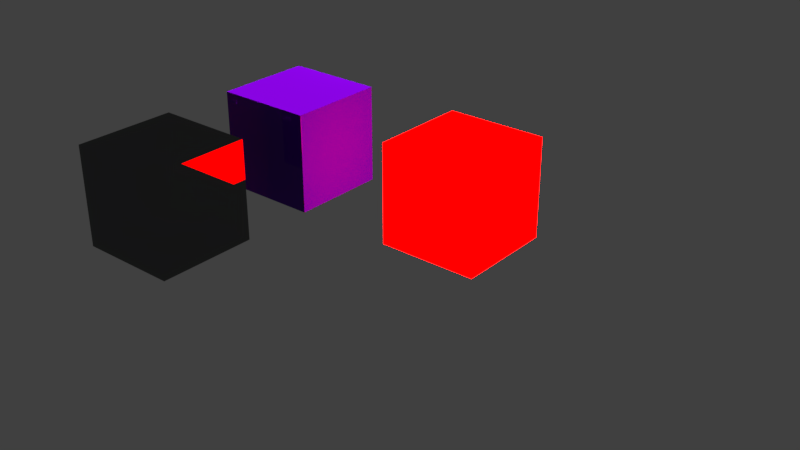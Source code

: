 # Source: node-library.blend  (saved by Blender 2.77.0; exported with 4.5.12 LTS)
import bpy
from mathutils import Matrix  # noqa: F401  (used for matrix-valued properties, if any)

bpy.ops.wm.read_factory_settings(use_empty=True)
scene = bpy.context.scene
scene.name = 'Scene'

# ---- collections
col_collection_1 = bpy.data.collections.new('Collection 1'); scene.collection.children.link(col_collection_1)

# ---- images (referenced by path relative to the original .blend; pixels are not part of the script)
import os
ASSET_DIR = os.environ.get("B2B_ASSET_DIR", "")  # directory of the original .blend (textures are referenced by path, not embedded)
HERE = os.path.dirname(os.path.abspath(__file__))  # packed textures are extracted next to this script under _unpacked/

def load_image(name, relpath, width, height, colorspace="sRGB"):
    """Load a texture the original file referenced (path relative to the .blend, or extracted next to this script)."""
    p = next((c for c in (os.path.join(HERE, relpath), os.path.join(ASSET_DIR, relpath)) if relpath and os.path.exists(c)), "")
    if p:
        img = bpy.data.images.load(p, check_existing=True)
        img.name = name
    else:  # same state as the original file: an image datablock whose file is absent (Cycles renders it pink)
        img = bpy.data.images.new(name, width, height)
        img.source = "FILE"
        img.filepath = "//" + (relpath or name)
    img.colorspace_settings.name = colorspace
    return img
img_671b2122630e5d1f7c2ebc864dd87f5c_source_jpg = load_image('671b2122630e5d1f7c2ebc864dd87f5c.source.jpg', '671b2122630e5d1f7c2ebc864dd87f5c.source.jpg', 1024, 1024, 'sRGB')
img_a98a53f296ac58b8bde6a5fec57cd476_source_jpg = load_image('a98a53f296ac58b8bde6a5fec57cd476.source.jpg', 'a98a53f296ac58b8bde6a5fec57cd476.source.jpg', 1024, 1024, 'sRGB')
img_c659ad823689f7502699105e6b8974f1_source_jpg = load_image('c659ad823689f7502699105e6b8974f1.source.jpg', 'c659ad823689f7502699105e6b8974f1.source.jpg', 1024, 1024, 'sRGB')
img_2_png = load_image('2.png', '2.png', 1024, 1024, 'sRGB')
img_american_psycho_04_jpg = load_image('american-psycho_04.jpg', 'american-psycho_04.jpg', 1024, 1024, 'sRGB')
img_razer_smoke_logo_hd_1920x1080_jpg = load_image('razer-smoke-logo-hd-1920x1080.jpg', 'razer-smoke-logo-hd-1920x1080.jpg', 1024, 1024, 'sRGB')
img_bathroomtileslargenormal_1k_high_res_jpg = load_image('BathroomTilesLargeNormal-1k.high_res.jpg', 'BathroomTilesLargeNormal-1k.high_res.jpg', 1024, 1024, 'sRGB')
img_bathroomtileslargespecular_1k_high_res_jpg = load_image('BathroomTilesLargeSpecular-1k.high_res.jpg', 'BathroomTilesLargeSpecular-1k.high_res.jpg', 1024, 1024, 'sRGB')
img_bathroomtileslargediffuse_white_1k_high_res_jpg = load_image('BathroomTilesLargeDiffuse_White-1k.high_res.jpg', 'BathroomTilesLargeDiffuse_White-1k.high_res.jpg', 1024, 1024, 'sRGB')

# ---- materials (node trees are filled in below, after node groups)
mat_archilogic_basic_2 = bpy.data.materials.new('archilogic-basic-2')
mat_archilogic_basic_2.alpha_threshold = 0.0
mat_archilogic_basic_2.preview_render_type = 'CUBE'
mat_archilogic_basic_2.roughness = 0.5
mat_archilogic_transparency = bpy.data.materials.new('archilogic-transparency')
mat_archilogic_transparency.alpha_threshold = 0.0
mat_archilogic_transparency.roughness = 0.5
mat_archilogic_emission = bpy.data.materials.new('archilogic-emission')
mat_archilogic_emission.alpha_threshold = 0.0
mat_archilogic_emission.roughness = 0.5
mat_archilogic_basic = bpy.data.materials.new('archilogic-basic')
mat_archilogic_basic.alpha_threshold = 0.0
mat_archilogic_basic.preview_render_type = 'SHADERBALL'
mat_archilogic_basic.roughness = 0.5

# ---- node groups
ng_archilogic_basic = bpy.data.node_groups.new('archilogic-basic', 'ShaderNodeTree')
_s = ng_archilogic_basic.interface.new_socket(name='Shader', in_out='OUTPUT', socket_type='NodeSocketShader')
_s = ng_archilogic_basic.interface.new_socket(name='map-diffuse', in_out='INPUT', socket_type='NodeSocketColor')
_s.default_value = (1.0, 1.0, 1.0, 1.0)
_s = ng_archilogic_basic.interface.new_socket(name='color-diffuse', in_out='INPUT', socket_type='NodeSocketColor')
_s.default_value = (0.85, 0.85, 0.85, 1.0)
_s = ng_archilogic_basic.interface.new_socket(name='map-normal', in_out='INPUT', socket_type='NodeSocketColor')
_s.default_value = (0.5, 0.5, 1.0, 1.0)
_s = ng_archilogic_basic.interface.new_socket(name='map-specular', in_out='INPUT', socket_type='NodeSocketColor')
_s.default_value = (1.0, 1.0, 1.0, 1.0)
_s = ng_archilogic_basic.interface.new_socket(name='specular-intensity', in_out='INPUT', socket_type='NodeSocketFloat')
_s.subtype = 'FACTOR'
_s.default_value = 1.0
_s.min_value = 1.0
_s.max_value = 100.0
_s = ng_archilogic_basic.interface.new_socket(name='color-specular', in_out='INPUT', socket_type='NodeSocketColor')
_s.default_value = (0.25, 0.25, 0.25, 1.0)
_N = ng_archilogic_basic.nodes; _L = ng_archilogic_basic.links
n0 = _N.new('NodeGroupOutput'); n0.name = 'Group Output'; n0.location = (366, 108)
n1 = _N.new('ShaderNodeMixShader'); n1.name = 'Mix Shader'; n1.location = (121, 112)
n2 = _N.new('NodeGroupInput'); n2.name = 'Node'; n2.location = (-1014, 40)
n3 = _N.new('ShaderNodeMath'); n3.name = 'Math'; n3.location = (-331, -61)
n3.width = 158
n3.operation = 'MULTIPLY'
n4 = _N.new('ShaderNodeMix'); n4.name = 'Mix'; n4.location = (-544, 244)
n4.data_type = 'RGBA'
n4.blend_type = 'MULTIPLY'
n4.inputs[0].default_value = 1.0
n5 = _N.new('ShaderNodeNormalMap'); n5.name = 'Normal Map'; n5.location = (-548, 68)
n5.width = 141
n6 = _N.new('ShaderNodeRGBToBW'); n6.name = 'RGB to BW'; n6.location = (-551, -111)
n7 = _N.new('ShaderNodeMath'); n7.name = 'Math.001'; n7.location = (-548, -200)
n7.operation = 'DIVIDE'
n7.inputs[1].default_value = 100.0
n8 = _N.new('ShaderNodeBsdfDiffuse'); n8.name = 'Diffuse BSDF'; n8.location = (-316, 150)
n9 = _N.new('ShaderNodeBsdfAnisotropic'); n9.name = 'Glossy BSDF'; n9.location = (-547, -385)
n9.distribution = 'GGX'
n9.inputs[1].default_value = 0.0
n10 = _N.new('ShaderNodeAddShader'); n10.name = 'Add Shader'; n10.location = (-72, -149)
_L.new(n8.outputs[0], n1.inputs[1])
_L.new(n1.outputs[0], n0.inputs[0])
_L.new(n2.outputs[0], n4.inputs[6])
_L.new(n4.outputs[2], n8.inputs[0])
_L.new(n5.outputs[0], n8.inputs[2])
_L.new(n2.outputs[1], n4.inputs[7])
_L.new(n2.outputs[2], n5.inputs[0])
_L.new(n2.outputs[5], n9.inputs[0])
_L.new(n10.outputs[0], n1.inputs[2])
_L.new(n9.outputs[0], n10.inputs[0])
_L.new(n6.outputs[0], n3.inputs[0])
_L.new(n3.outputs[0], n1.inputs[0])
_L.new(n2.outputs[3], n6.inputs[0])
_L.new(n2.outputs[4], n7.inputs[0])
_L.new(n7.outputs[0], n3.inputs[1])
_L.new(n8.outputs[0], n10.inputs[1])
n0.is_active_output = True
ng_archilogic_transparency = bpy.data.node_groups.new('archilogic-transparency', 'ShaderNodeTree')
_s = ng_archilogic_transparency.interface.new_socket(name='Shader', in_out='OUTPUT', socket_type='NodeSocketShader')
_s = ng_archilogic_transparency.interface.new_socket(name='map-diffuse', in_out='INPUT', socket_type='NodeSocketColor')
_s.default_value = (1.0, 1.0, 1.0, 1.0)
_s = ng_archilogic_transparency.interface.new_socket(name='color-diffuse', in_out='INPUT', socket_type='NodeSocketColor')
_s.default_value = (0.85, 0.85, 0.85, 1.0)
_s = ng_archilogic_transparency.interface.new_socket(name='map-specular', in_out='INPUT', socket_type='NodeSocketColor')
_s = ng_archilogic_transparency.interface.new_socket(name='color-specular', in_out='INPUT', socket_type='NodeSocketColor')
_s.default_value = (0.25, 0.25, 0.25, 1.0)
_s = ng_archilogic_transparency.interface.new_socket(name='specular-intensity', in_out='INPUT', socket_type='NodeSocketFloat')
_s.subtype = 'FACTOR'
_s.default_value = 1.0
_s.min_value = 1.0
_s.max_value = 100.0
_s = ng_archilogic_transparency.interface.new_socket(name='map-normal', in_out='INPUT', socket_type='NodeSocketColor')
_s.default_value = (0.5, 0.5, 1.0, 1.0)
_s = ng_archilogic_transparency.interface.new_socket(name='map-alpha', in_out='INPUT', socket_type='NodeSocketColor')
_s.default_value = (1.0, 1.0, 1.0, 1.0)
_s = ng_archilogic_transparency.interface.new_socket(name='opacity', in_out='INPUT', socket_type='NodeSocketFloat')
_s.default_value = 1.0
_s.min_value = 0.0
_s.max_value = 1.0
_N = ng_archilogic_transparency.nodes; _L = ng_archilogic_transparency.links
n0 = _N.new('NodeGroupOutput'); n0.name = 'Group Output'; n0.location = (561, 14)
n1 = _N.new('ShaderNodeMixShader'); n1.name = 'Mix Shader'; n1.location = (359, 161)
n2 = _N.new('ShaderNodeBsdfTransparent'); n2.name = 'Transparent BSDF'; n2.location = (-77, -15)
n3 = _N.new('ShaderNodeMath'); n3.name = 'Math'; n3.location = (-17, 168)
n3.operation = 'SUBTRACT'
n4 = _N.new('ShaderNodeRGBToBW'); n4.name = 'RGB to BW'; n4.location = (171, 169)
n5 = _N.new('NodeGroupInput'); n5.name = 'Group Input.001'; n5.location = (-360, -163)
n6 = _N.new('ShaderNodeMath'); n6.name = 'Math.001'; n6.location = (-134, 48)
n6.hide = True
n6.operation = 'SUBTRACT'
n6.inputs[0].default_value = 1.0
n7 = _N.new('NodeGroupInput'); n7.name = 'Group Input'; n7.location = (-355, 225)
n8 = _N.new('ShaderNodeGroup'); n8.name = 'Group'; n8.location = (-21, -118)
n8.node_tree = ng_archilogic_basic
_L.new(n2.outputs[0], n1.inputs[1])
_L.new(n1.outputs[0], n0.inputs[0])
_L.new(n5.outputs[4], n8.inputs[4])
_L.new(n5.outputs[5], n8.inputs[2])
_L.new(n7.outputs[6], n3.inputs[0])
_L.new(n8.outputs[0], n1.inputs[2])
_L.new(n5.outputs[0], n8.inputs[0])
_L.new(n5.outputs[1], n8.inputs[1])
_L.new(n5.outputs[2], n8.inputs[3])
_L.new(n5.outputs[3], n8.inputs[5])
_L.new(n4.outputs[0], n1.inputs[0])
_L.new(n3.outputs[0], n4.inputs[0])
_L.new(n6.outputs[0], n3.inputs[1])
_L.new(n7.outputs[7], n6.inputs[1])
n0.is_active_output = True
ng_archilogic_emission = bpy.data.node_groups.new('archilogic-emission', 'ShaderNodeTree')
_s = ng_archilogic_emission.interface.new_socket(name='Shader', in_out='OUTPUT', socket_type='NodeSocketShader')
_s = ng_archilogic_emission.interface.new_socket(name='map-diffuse', in_out='INPUT', socket_type='NodeSocketColor')
_s.default_value = (1.0, 1.0, 1.0, 1.0)
_s = ng_archilogic_emission.interface.new_socket(name='color-diffuse', in_out='INPUT', socket_type='NodeSocketColor')
_s.default_value = (1.0, 1.0, 1.0, 1.0)
_s = ng_archilogic_emission.interface.new_socket(name='emission-intensity', in_out='INPUT', socket_type='NodeSocketFloat')
_s.default_value = 1.0
_s.min_value = 0.0
_s.max_value = 100.0
_N = ng_archilogic_emission.nodes; _L = ng_archilogic_emission.links
n0 = _N.new('ShaderNodeMixShader'); n0.name = 'Mix Shader'; n0.location = (56, -1)
n1 = _N.new('NodeGroupOutput'); n1.name = 'Group Output'; n1.location = (221, 0)
n2 = _N.new('NodeGroupInput'); n2.name = 'Group Input'; n2.location = (-533, -235)
n3 = _N.new('ShaderNodeMix'); n3.name = 'Mix'; n3.location = (-280, -60)
n3.data_type = 'RGBA'
n3.blend_type = 'MULTIPLY'
n3.inputs[0].default_value = 1.0
n4 = _N.new('ShaderNodeNewGeometry'); n4.name = 'Geometry'; n4.location = (-277, 166)
n5 = _N.new('ShaderNodeEmission'); n5.name = 'Emission'; n5.location = (-110, -160)
_L.new(n2.outputs[2], n5.inputs[1])
_L.new(n3.outputs[2], n5.inputs[0])
_L.new(n2.outputs[1], n3.inputs[7])
_L.new(n2.outputs[0], n3.inputs[6])
_L.new(n0.outputs[0], n1.inputs[0])
_L.new(n4.outputs[6], n0.inputs[0])
_L.new(n5.outputs[0], n0.inputs[1])
n1.is_active_output = True

# ---- material node trees
mat_archilogic_basic_2.use_nodes = True; mat_archilogic_basic_2.node_tree.nodes.clear()
_N = mat_archilogic_basic_2.node_tree.nodes; _L = mat_archilogic_basic_2.node_tree.links
n0 = _N.new('ShaderNodeTexImage'); n0.name = 'map-normal'; n0.location = (-462, -8)
n0.label = 'map'
n0.width = 140
n0.image = img_671b2122630e5d1f7c2ebc864dd87f5c_source_jpg
n1 = _N.new('ShaderNodeOutputMaterial'); n1.name = 'Material Output'; n1.location = (335, 350)
n2 = _N.new('ShaderNodeTexImage'); n2.name = 'map-specular'; n2.location = (-460, 242)
n2.label = 'map'
n2.width = 140
n2.image = img_a98a53f296ac58b8bde6a5fec57cd476_source_jpg
n3 = _N.new('ShaderNodeTexImage'); n3.name = 'map-diffuse'; n3.location = (-460, 501)
n3.label = 'map'
n3.width = 144
n3.image = img_c659ad823689f7502699105e6b8974f1_source_jpg
n4 = _N.new('ShaderNodeUVMap'); n4.name = 'UV Map'; n4.location = (-1051, -117)
n5 = _N.new('ShaderNodeRGB'); n5.name = 'RGB.001'; n5.location = (-768, 223)
n5.width = 135
n5.outputs[0].default_value = (1.0, 0.4475, 0.4681, 1.0)
n6 = _N.new('ShaderNodeRGB'); n6.name = 'RGB'; n6.location = (-767, 592)
n6.width = 133
n6.outputs[0].default_value = (0.0, 0.0, 0.0, 1.0)
n7 = _N.new('ShaderNodeMapping'); n7.name = 'Mapping'; n7.location = (-836, -96)
n7.mute = True
n7.vector_type = 'TEXTURE'
n7.inputs[3].default_value = (3.0, 3.0, 1.0)
n8 = _N.new('ShaderNodeGroup'); n8.name = 'Group'; n8.location = (-88, 290)
n8.width = 219
n8.node_tree = ng_archilogic_basic
n8.inputs[4].default_value = 50.0
n8.inputs[5].default_value = (1.0, 1.0, 1.0, 1.0)
_L.new(n8.outputs[0], n1.inputs[0])
_L.new(n0.outputs[0], n8.inputs[2])
_L.new(n7.outputs[0], n2.inputs[0])
_L.new(n7.outputs[0], n0.inputs[0])
_L.new(n7.outputs[0], n3.inputs[0])
_L.new(n4.outputs[0], n7.inputs[0])
_L.new(n2.outputs[0], n8.inputs[3])
_L.new(n6.outputs[0], n8.inputs[1])
_L.new(n3.outputs[0], n8.inputs[0])
n1.is_active_output = True
mat_archilogic_transparency.use_nodes = True; mat_archilogic_transparency.node_tree.nodes.clear()
_N = mat_archilogic_transparency.node_tree.nodes; _L = mat_archilogic_transparency.node_tree.links
n0 = _N.new('ShaderNodeOutputMaterial'); n0.name = 'Material Output'; n0.location = (300, 300)
n1 = _N.new('ShaderNodeTexImage'); n1.name = 'Image Texture'; n1.location = (-314, -16)
n1.width = 145
n1.image = img_2_png
n2 = _N.new('ShaderNodeTexImage'); n2.name = 'Image Texture.001'; n2.location = (-304, 369)
n2.width = 140
n2.image = img_american_psycho_04_jpg
n3 = _N.new('ShaderNodeGroup'); n3.name = 'Group'; n3.location = (-7, 213)
n3.node_tree = ng_archilogic_transparency
n3.inputs[1].default_value = (0.85, 0.7186, 0.4655, 1.0)
n3.inputs[2].default_value = (0.0, 0.0, 0.0, 1.0)
n3.inputs[3].default_value = (0.9447, 0.9447, 0.9447, 1.0)
n3.inputs[4].default_value = 1.0
n3.inputs[5].default_value = (0.5, 0.5, 1.0, 1.0)
n3.inputs[7].default_value = 0.5
_L.new(n3.outputs[0], n0.inputs[0])
_L.new(n1.outputs[0], n3.inputs[6])
_L.new(n2.outputs[0], n3.inputs[0])
n0.is_active_output = True
mat_archilogic_emission.use_nodes = True; mat_archilogic_emission.node_tree.nodes.clear()
_N = mat_archilogic_emission.node_tree.nodes; _L = mat_archilogic_emission.node_tree.links
n0 = _N.new('ShaderNodeOutputMaterial'); n0.name = 'Material Output'; n0.location = (120, 290)
n1 = _N.new('ShaderNodeTexImage'); n1.name = 'Image Texture'; n1.location = (-341, 279)
n1.width = 140
n1.image = img_razer_smoke_logo_hd_1920x1080_jpg
n2 = _N.new('ShaderNodeGroup'); n2.name = 'Group'; n2.location = (-122, 290)
n2.node_tree = ng_archilogic_emission
n2.inputs[1].default_value = (0.3489, 1.0, 0.0, 1.0)
n2.inputs[2].default_value = 33.2
_L.new(n2.outputs[0], n0.inputs[0])
_L.new(n1.outputs[0], n2.inputs[0])
n0.is_active_output = True
mat_archilogic_basic.use_nodes = True; mat_archilogic_basic.node_tree.nodes.clear()
_N = mat_archilogic_basic.node_tree.nodes; _L = mat_archilogic_basic.node_tree.links
n0 = _N.new('ShaderNodeTexImage'); n0.name = 'map-normal'; n0.location = (-462, -8)
n0.label = 'map'
n0.width = 140
n0.image = img_bathroomtileslargenormal_1k_high_res_jpg
n1 = _N.new('ShaderNodeOutputMaterial'); n1.name = 'Material Output'; n1.location = (335, 350)
n2 = _N.new('ShaderNodeTexImage'); n2.name = 'map-specular'; n2.location = (-460, 242)
n2.label = 'map'
n2.width = 140
n2.image = img_bathroomtileslargespecular_1k_high_res_jpg
n3 = _N.new('ShaderNodeTexImage'); n3.name = 'map-diffuse'; n3.location = (-460, 501)
n3.label = 'map'
n3.width = 144
n3.image = img_bathroomtileslargediffuse_white_1k_high_res_jpg
n4 = _N.new('ShaderNodeRGB'); n4.name = 'RGB.001'; n4.location = (-750, 226)
n4.outputs[0].default_value = (0.2901, 0.2408, 0.04362, 1.0)
n5 = _N.new('ShaderNodeRGB'); n5.name = 'RGB'; n5.location = (-746, 629)
n5.width = 135
n5.outputs[0].default_value = (0.09216, 0.05021, 0.4064, 1.0)
n6 = _N.new('ShaderNodeGroup'); n6.name = 'Group'; n6.location = (-42, 349)
n6.width = 219
n6.node_tree = ng_archilogic_basic
n6.inputs[4].default_value = 27.0
_L.new(n6.outputs[0], n1.inputs[0])
_L.new(n3.outputs[0], n6.inputs[0])
_L.new(n0.outputs[0], n6.inputs[2])
_L.new(n5.outputs[0], n6.inputs[1])
_L.new(n2.outputs[0], n6.inputs[3])
_L.new(n4.outputs[0], n6.inputs[5])
n1.is_active_output = True

# ---- world
world_world = bpy.data.worlds.new('World'); scene.world = world_world
world_world.color = (0.05088, 0.05088, 0.05088)
world_world.use_sun_shadow = False
world_world.sun_shadow_jitter_overblur = 0.0
world_world.cycles.sampling_method = 'MANUAL'

# ---- lights
light_point = bpy.data.lights.new('Point', 'POINT')
light_point.color = (1.0, 0.5276, 0.923)
light_point.transmission_factor = 0.0
light_point.energy = 171.2
light_point.shadow_buffer_clip_start = 0.5
light_point.shadow_soft_size = 0.1
light_point.shadow_maximum_resolution = 0.006
light_point.use_absolute_resolution = True
light_sun = bpy.data.lights.new('Sun', 'SUN')
light_sun.color = (1.0, 0.8005, 0.6878)
light_sun.transmission_factor = 0.0
light_sun.angle = 0.1993
light_sun.shadow_buffer_clip_start = 0.5
light_sun.shadow_soft_size = 0.1
light_sun.shadow_cascade_max_distance = 1000.0

# ---- meshes
me_cube_000 = bpy.data.meshes.new('Cube.000')
me_cube_000.from_pydata([(-1.0, -1.0, -1.0), (-1.0, -1.0, 1.0), (-1.0, 1.0, -1.0), (-1.0, 1.0, 1.0), (1.0, -1.0, -1.0), (1.0, -1.0, 1.0), (1.0, 1.0, -1.0), (1.0, 1.0, 1.0)], [], [(1, 3, 2, 0), (3, 7, 6, 2), (7, 5, 4, 6), (5, 1, 0, 4), (0, 2, 6, 4), (5, 7, 3, 1)])
_uv = me_cube_000.uv_layers.new(name='UVMap')
_uv.uv.foreach_set('vector', [0.1378, 0.25, 1.138, 0.25, 1.138, -0.75, 0.1378, -0.75, 0.25, 0.25, 1.25, 0.25, 1.25, -0.75, 0.25, -0.75, 0.1378, 0.25, -0.8622, 0.25, -0.8622, -0.75, 0.1378, -0.75, 0.25, 0.25, -0.75, 0.25, -0.75, -0.75, 0.25, -0.75, 0.25, 0.1378, 0.25, 1.138, 1.25, 1.138, 1.25, 0.1378, 0.25, 0.1378, 0.25, 1.138, -0.75, 1.138, -0.75, 0.1378])
me_cube_000.materials.append(mat_archilogic_basic_2)
me_cube_000.use_remesh_preserve_volume = False
me_cube_000.use_remesh_preserve_attributes = False
me_cube_000.use_mirror_vertex_groups = False
me_cube_000.update()
me_cube_005 = bpy.data.meshes.new('Cube.005')
me_cube_005.from_pydata([(-1.0, -1.0, -1.0), (-1.0, -1.0, 1.0), (-1.0, 1.0, -1.0), (-1.0, 1.0, 1.0), (1.0, -1.0, -1.0), (1.0, -1.0, 1.0), (1.0, 1.0, -1.0), (1.0, 1.0, 1.0)], [], [(1, 3, 2, 0), (3, 7, 6, 2), (7, 5, 4, 6), (5, 1, 0, 4), (0, 2, 6, 4), (5, 7, 3, 1)])
_uv = me_cube_005.uv_layers.new(name='UVMap')
_uv.uv.foreach_set('vector', [0.1663, 0.25, 0.8337, 0.25, 0.8337, -0.75, 0.1663, -0.75, 0.3331, 0.25, 1.001, 0.25, 1.001, -0.75, 0.3331, -0.75, 0.1663, 0.25, -0.5011, 0.25, -0.5011, -0.75, 0.1663, -0.75, 0.3331, 0.25, -0.3343, 0.25, -0.3343, -0.75, 0.3331, -0.75, 0.3331, 0.0, 0.3331, 1.0, 1.001, 1.0, 1.001, 0.0, 0.3331, 0.0, 0.3331, 1.0, -0.3343, 1.0, -0.3343, 0.0])
me_cube_005.materials.append(mat_archilogic_transparency)
me_cube_005.use_remesh_preserve_volume = False
me_cube_005.use_remesh_preserve_attributes = False
me_cube_005.use_mirror_vertex_groups = False
me_cube_005.update()
me_cube_004 = bpy.data.meshes.new('Cube.004')
me_cube_004.from_pydata([(-1.0, -1.0, -1.0), (-1.0, -1.0, 1.0), (-1.0, 1.0, -1.0), (-1.0, 1.0, 1.0), (1.0, -1.0, -1.0), (1.0, -1.0, 1.0), (1.0, 1.0, -1.0), (1.0, 1.0, 1.0)], [], [(1, 3, 2, 0), (3, 7, 6, 2), (7, 5, 4, 6), (5, 1, 0, 4), (0, 2, 6, 4), (5, 7, 3, 1)])
me_cube_004.materials.append(mat_archilogic_emission)
me_cube_004.use_remesh_preserve_volume = False
me_cube_004.use_remesh_preserve_attributes = False
me_cube_004.use_mirror_vertex_groups = False
me_cube_004.update()
me_cube_003 = bpy.data.meshes.new('Cube.003')
me_cube_003.from_pydata([(-1.0, -1.0, -1.0), (-1.0, -1.0, 1.0), (-1.0, 1.0, -1.0), (-1.0, 1.0, 1.0), (1.0, -1.0, -1.0), (1.0, -1.0, 1.0), (1.0, 1.0, -1.0), (1.0, 1.0, 1.0)], [], [(1, 3, 2, 0), (3, 7, 6, 2), (7, 5, 4, 6), (5, 1, 0, 4), (0, 2, 6, 4), (5, 7, 3, 1)])
me_cube_003.materials.append(mat_archilogic_basic)
me_cube_003.use_remesh_preserve_volume = False
me_cube_003.use_remesh_preserve_attributes = False
me_cube_003.use_mirror_vertex_groups = False
me_cube_003.update()

# ---- objects
ob_cube_003 = bpy.data.objects.new('Cube.003', me_cube_000)
ob_cube_002 = bpy.data.objects.new('Cube.002', me_cube_005)
ob_cube_001 = bpy.data.objects.new('Cube.001', me_cube_004)
ob_cube = bpy.data.objects.new('Cube', me_cube_003)
ob_point = bpy.data.objects.new('Point', light_point)
ob_sun = bpy.data.objects.new('Sun', light_sun)

# ---- transforms, parenting, visibility, modifiers, constraints
ob_cube_003.location = (0.5, -1.724, 0.5)
ob_cube_003.scale = (0.5, 0.5, 0.5)
ob_cube_003.lineart.crease_threshold = 0.0
ob_cube_002.location = (4.5, 0.0, 0.5)
ob_cube_002.scale = (0.5, 0.5, 0.5)
ob_cube_002.lineart.crease_threshold = 0.0
ob_cube_001.location = (2.5, 0.0, 0.5)
ob_cube_001.scale = (0.5, 0.5, 0.5)
ob_cube_001.lineart.crease_threshold = 0.0
ob_cube.location = (0.5, 0.0, 0.5)
ob_cube.scale = (0.5, 0.5, 0.5)
ob_cube.lineart.crease_threshold = 0.0
ob_point.location = (0.4087, 1.595, 1.09)
ob_point.rotation_euler = (-0.6807, 0.4604, 0.7323)
ob_point.lineart.crease_threshold = 0.0
ob_sun.location = (1.499e-15, 3.862, 6.753)
ob_sun.rotation_euler = (-0.6244, -1.298e-16, -0.6235)
ob_sun.lineart.crease_threshold = 0.0

# ---- collection membership
col_collection_1.objects.link(ob_cube_003)
col_collection_1.objects.link(ob_cube_002)
col_collection_1.objects.link(ob_cube_001)
col_collection_1.objects.link(ob_cube)
col_collection_1.objects.link(ob_point)
col_collection_1.objects.link(ob_sun)

# ---- scene / render settings (as saved in the file)
scene.frame_start = 1; scene.frame_end = 250; scene.frame_set(1)
scene.render.engine = 'CYCLES'
scene.render.resolution_percentage = 50
scene.render.dither_intensity = 0.0
scene.cycles.use_denoising = False
scene.cycles.samples = 128
scene.cycles.sampling_pattern = 'TABULATED_SOBOL'
scene.cycles.light_sampling_threshold = 0.0
scene.cycles.use_adaptive_sampling = False
scene.cycles.use_light_tree = False
scene.cycles.blur_glossy = 0.0
scene.cycles.sample_clamp_indirect = 0.0
scene.view_settings.view_transform = 'Standard'
bpy.context.view_layer.update()

# ---- added for rendering (the .blend has no active camera): camera
cam_auto = bpy.data.cameras.new('AutoCamera')
cam_auto.lens = 50.0
cam_auto.sensor_width = 36.0
cam_auto.clip_end = 1000.0
ob_auto_camera = bpy.data.objects.new('AutoCamera', cam_auto)
scene.collection.objects.link(ob_auto_camera)
ob_auto_camera.location = (7.84892, -7.28091, 4.77914)
ob_auto_camera.rotation_euler = (1.09748, -7.21219e-08, 0.694738)
scene.camera = ob_auto_camera
bpy.context.view_layer.update()
